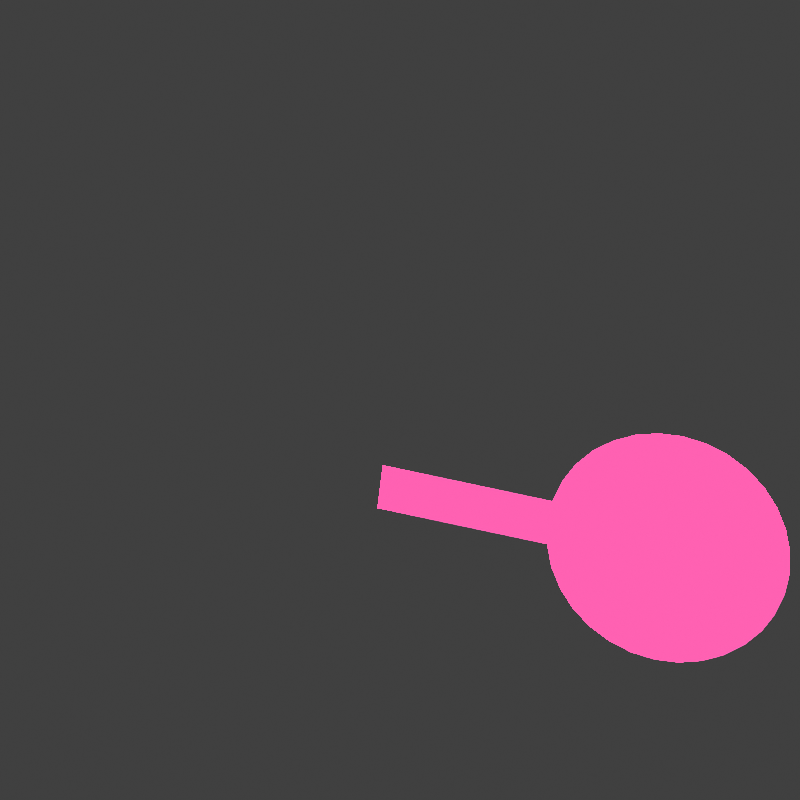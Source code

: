 # Source: paddle.blend  (saved by Blender 4.2.66; exported with 4.5.12 LTS)
import bpy
from mathutils import Matrix  # noqa: F401  (used for matrix-valued properties, if any)

bpy.ops.wm.read_factory_settings(use_empty=True)
scene = bpy.context.scene
scene.name = 'Scene'

# ---- collections
col_collection = bpy.data.collections.new('Collection'); scene.collection.children.link(col_collection)

# ---- materials (node trees are filled in below, after node groups)
mat_material_001 = bpy.data.materials.new('Material.001')

# ---- material node trees
mat_material_001.use_nodes = True; mat_material_001.node_tree.nodes.clear()
_N = mat_material_001.node_tree.nodes; _L = mat_material_001.node_tree.links
n0 = _N.new('ShaderNodeOutputMaterial'); n0.name = 'Material Output'; n0.location = (300, 300)
n1 = _N.new('ShaderNodeRGB'); n1.name = 'RGB'; n1.location = (66, 282)
n1.outputs[0].default_value = (1.0, 0.1195, 0.4452, 1.0)
_L.new(n1.outputs[0], n0.inputs[0])
n0.is_active_output = True

# ---- world
world_world = bpy.data.worlds.new('World'); scene.world = world_world
world_world.use_nodes = True; world_world.node_tree.nodes.clear()
_N = world_world.node_tree.nodes; _L = world_world.node_tree.links
n0 = _N.new('ShaderNodeOutputWorld'); n0.name = 'World Output'; n0.location = (300, 300)
n1 = _N.new('ShaderNodeBackground'); n1.name = 'Background'; n1.location = (10, 300)
n1.inputs[0].default_value = (0.05088, 0.05088, 0.05088, 1.0)
_L.new(n1.outputs[0], n0.inputs[0])
n0.is_active_output = True
world_world.color = (0.05088, 0.05088, 0.05088)
world_world.sun_shadow_jitter_overblur = 0.0

# ---- cameras
cam_camera_001 = bpy.data.cameras.new('Camera.001')
cam_camera_001.type = 'ORTHO'

# ---- meshes
me_circle = bpy.data.meshes.new('Circle')
me_circle.from_pydata([(-2.141, -0.02809, 0.7382), (-2.336, -0.0473, 0.7382), (-2.523, -0.1042, 0.7382), (-2.696, -0.1966, 0.7382), (-2.848, -0.321, 0.7382), (-2.972, -0.4725, 0.7382), (-3.064, -0.6454, 0.7382), (-3.121, -0.833, 0.7382), (-3.141, -1.028, 0.7382), (-3.121, -1.223, 0.7382), (-3.064, -1.411, 0.7382), (-2.972, -1.584, 0.7382), (-2.848, -1.735, 0.7382), (-2.696, -1.86, 0.7382), (-2.523, -1.952, 0.7382), (-2.336, -2.009, 0.7382), (-2.141, -2.028, 0.7382), (-1.945, -2.009, 0.7382), (-1.758, -1.952, 0.7382), (-1.585, -1.86, 0.7382), (-1.433, -1.735, 0.7382), (-1.309, -1.584, 0.7382), (-1.217, -1.411, 0.7382), (-1.16, -1.223, 0.7382), (0.2358, -1.223, 0.7382), (-1.16, -0.833, 0.7382), (-1.217, -0.6454, 0.7382), (-1.309, -0.4725, 0.7382), (-1.433, -0.321, 0.7382), (-1.585, -0.1966, 0.7382), (-1.758, -0.1042, 0.7382), (-1.945, -0.0473, 0.7382), (0.2358, -0.833, 0.7382)], [], [(1, 2, 3, 4, 5, 6, 7, 8, 9, 10, 11, 12, 13, 14, 15, 16, 17, 18, 19, 20, 21, 22, 23, 24, 32, 25, 26, 27, 28, 29, 30, 31, 0)])
_uv = me_circle.uv_layers.new(name='UVMap')
_uv.uv.foreach_set('vector', [0.0, 0.0, 0.0, 0.0, 0.0, 0.0, 0.0, 0.0, 0.0, 0.0, 0.0, 0.0, 0.0, 0.0, 0.0, 0.0, 0.0, 0.0, 0.0, 0.0, 0.0, 0.0, 0.0, 0.0, 0.0, 0.0, 0.0, 0.0, 0.0, 0.0, 0.0, 0.0, 0.0, 0.0, 0.0, 0.0, 0.0, 0.0, 0.0, 0.0, 0.0, 0.0, 0.0, 0.0, 0.0, 0.0, 0.0, 0.0, 0.0, 0.0, 0.0, 0.0, 0.0, 0.0, 0.0, 0.0, 0.0, 0.0, 0.0, 0.0, 0.0, 0.0, 0.0, 0.0, 0.0, 0.0])
me_circle.materials.append(mat_material_001)
me_circle.update()

# ---- objects
ob_camera = bpy.data.objects.new('Camera', cam_camera_001)
ob_circle = bpy.data.objects.new('Circle', me_circle)

# ---- transforms, parenting, visibility, modifiers, constraints
ob_camera.location = (15.43, -2.477e-06, 2.0)
ob_camera.rotation_euler = (1.431, -2.566e-07, 1.571)
ob_camera.scale = (1.0, 1.0, 1.0)
ob_circle.location = (-2.998e-05, 0.001171, -0.2891)
ob_circle.rotation_euler = (1.279, -0.1806, -1.769)
ob_circle.scale = (0.9453, 0.9453, 0.9453)

# ---- collection membership
col_collection.objects.link(ob_camera)
col_collection.objects.link(ob_circle)

# ---- scene / render settings (as saved in the file)
scene.camera = ob_camera
scene.frame_start = 1; scene.frame_end = 10; scene.frame_set(4)
scene.render.engine = 'CYCLES'
scene.render.resolution_x = 48
scene.render.resolution_y = 48
scene.render.film_transparent = True
scene.cycles.filter_width = 0.01
scene.view_settings.view_transform = 'Standard'
bpy.context.view_layer.update()

# ---- added for rendering (the .blend has no usable light): sun
light_auto_sun = bpy.data.lights.new('AutoSun', 'SUN')
light_auto_sun.energy = 3.0
light_auto_sun.angle = 0.0523599
ob_auto_sun = bpy.data.objects.new('AutoSun', light_auto_sun)
scene.collection.objects.link(ob_auto_sun)
ob_auto_sun.rotation_euler = (0.872665, 0.174533, 0.523599)
bpy.context.view_layer.update()
